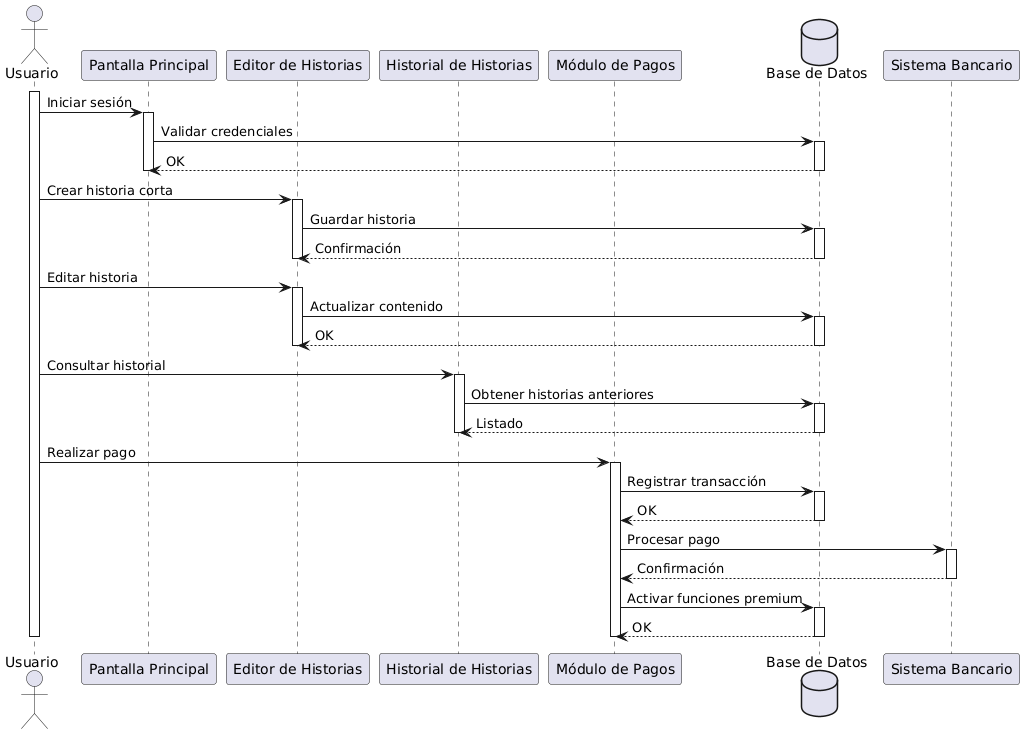

The diagram above was rendered by PlantUML. Its source (embedded in the PNG):
@startuml
actor Usuario as U

participant "Pantalla Principal" as PP
participant "Editor de Historias" as EH
participant "Historial de Historias" as HH
participant "Módulo de Pagos" as MP
database "Base de Datos" as DB

activate U

U -> PP : Iniciar sesión
activate PP
PP -> DB : Validar credenciales
activate DB
DB --> PP : OK
deactivate DB
deactivate PP

U -> EH : Crear historia corta
activate EH
EH -> DB : Guardar historia
activate DB
DB --> EH : Confirmación
deactivate DB
deactivate EH

U -> EH : Editar historia
activate EH
EH -> DB : Actualizar contenido
activate DB
DB --> EH : OK
deactivate DB
deactivate EH

U -> HH : Consultar historial
activate HH
HH -> DB : Obtener historias anteriores
activate DB
DB --> HH : Listado
deactivate DB
deactivate HH

U -> MP : Realizar pago
activate MP
MP -> DB : Registrar transacción
activate DB
DB --> MP : OK
deactivate DB
MP -> "Sistema Bancario" : Procesar pago
activate "Sistema Bancario"
"Sistema Bancario" --> MP : Confirmación
deactivate "Sistema Bancario"
MP -> DB : Activar funciones premium
activate DB
DB --> MP : OK
deactivate DB
deactivate MP

deactivate U
@enduml